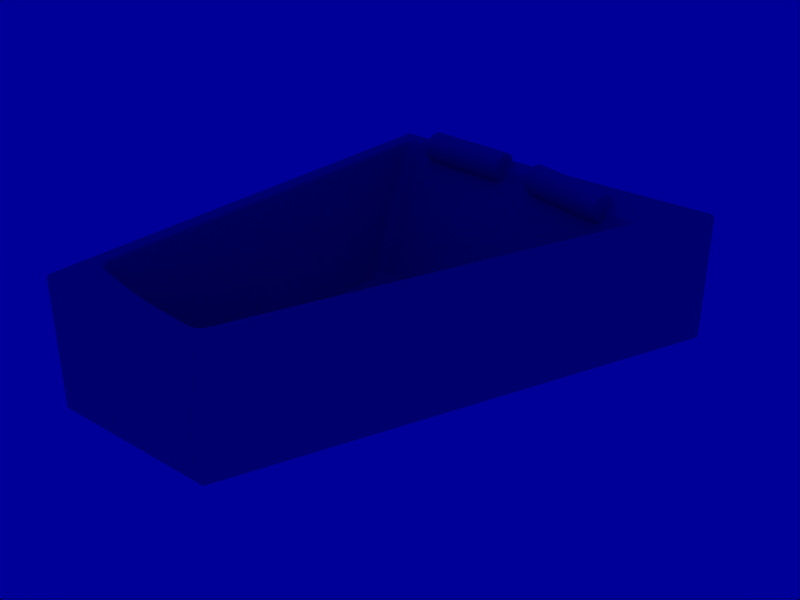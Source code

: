 # Source: bath.blend  (saved by Blender 2.49.2; exported with 4.5.12 LTS)
import bpy
from mathutils import Matrix  # noqa: F401  (used for matrix-valued properties, if any)

bpy.ops.wm.read_factory_settings(use_empty=True)
scene = bpy.context.scene
scene.name = 'Scene'

# ---- collections
col_collection_13 = bpy.data.collections.new('Collection 13'); scene.collection.children.link(col_collection_13)

# ---- materials (node trees are filled in below, after node groups)
mat_ceramic = bpy.data.materials.new('Ceramic')
mat_ceramic.alpha_threshold = 0.0
mat_ceramic.diffuse_color = (1.0, 0.9615, 0.7124, 1.0)
mat_ceramic.roughness = 0.5
mat_ceramic.specular_intensity = 0.0
mat_ceramic.line_color = (0.0, 0.0, 0.0, 1.0)

# ---- material node trees

# ---- world
world_world_001 = bpy.data.worlds.new('World.001'); scene.world = world_world_001
world_world_001.color = (0.0, 0.0, 0.6)
world_world_001.use_sun_shadow = False
world_world_001.sun_shadow_jitter_overblur = 0.0
world_world_001.cycles.sampling_method = 'MANUAL'
world_world_001.cycles.sample_map_resolution = 256
world_world_001.light_settings.distance = 5.0

# ---- meshes
me_basine = bpy.data.meshes.new('basine')
me_basine.from_pydata([(0.02341, -0.7716, 0.2217), (0.3778, -0.6816, 0.2217), (0.358, -0.6364, 0.1892), (0.3598, -0.6434, 0.1803), (0.3567, -0.6311, 0.1993), (0.3559, -0.6279, 0.2103), (0.3556, -0.6268, 0.2217), (0.3559, -0.6279, 0.2331), (0.3567, -0.6311, 0.2441), (0.358, -0.6364, 0.2542), (0.3598, -0.6434, 0.2631), (0.362, -0.652, 0.2704), (0.3645, -0.6618, 0.2758), (0.3672, -0.6725, 0.2791), (0.37, -0.6835, 0.2803), (0.3728, -0.6946, 0.2791), (0.3755, -0.7053, 0.2758), (0.378, -0.7151, 0.2704), (0.3802, -0.7237, 0.2631), (0.382, -0.7307, 0.2542), (0.3833, -0.736, 0.2441), (0.3842, -0.7392, 0.2331), (0.3844, -0.7403, 0.2217), (0.3842, -0.7392, 0.2103), (0.3833, -0.736, 0.1993), (0.382, -0.7307, 0.1892), (0.3802, -0.7237, 0.1803), (0.378, -0.7151, 0.173), (0.3755, -0.7053, 0.1676), (0.3728, -0.6946, 0.1643), (0.37, -0.6835, 0.1631), (0.3672, -0.6725, 0.1643), (0.3645, -0.6618, 0.1676), (0.362, -0.652, 0.173), (0.3637, -0.6436, 0.1814), (0.362, -0.6367, 0.19), (0.3607, -0.6316, 0.1999), (0.3599, -0.6284, 0.2106), (0.3596, -0.6274, 0.2217), (0.3599, -0.6284, 0.2328), (0.3607, -0.6316, 0.2435), (0.362, -0.6367, 0.2534), (0.3637, -0.6436, 0.262), (0.3658, -0.6519, 0.2691), (0.3683, -0.6615, 0.2744), (0.3709, -0.6718, 0.2776), (0.3736, -0.6826, 0.2787), (0.3764, -0.6934, 0.2776), (0.379, -0.7038, 0.2744), (0.3814, -0.7133, 0.2691), (0.3836, -0.7217, 0.262), (0.3853, -0.7286, 0.2534), (0.3866, -0.7337, 0.2435), (0.3874, -0.7368, 0.2328), (0.3877, -0.7379, 0.2217), (0.3874, -0.7368, 0.2106), (0.3866, -0.7337, 0.1999), (0.3853, -0.7286, 0.19), (0.3836, -0.7217, 0.1814), (0.3814, -0.7133, 0.1743), (0.379, -0.7038, 0.169), (0.3764, -0.6934, 0.1658), (0.3736, -0.6826, 0.1647), (0.3709, -0.6718, 0.1658), (0.3683, -0.6615, 0.169), (0.3658, -0.6519, 0.1743), (0.3709, -0.6544, 0.1797), (0.369, -0.647, 0.186), (0.373, -0.6628, 0.1751), (0.3754, -0.672, 0.1722), (0.3778, -0.6816, 0.1712), (0.3802, -0.6911, 0.1722), (0.3826, -0.7003, 0.1751), (0.3847, -0.7087, 0.1797), (0.3866, -0.7162, 0.186), (0.3881, -0.7222, 0.1937), (0.3893, -0.7268, 0.2024), (0.39, -0.7295, 0.2118), (0.3902, -0.7305, 0.2217), (0.39, -0.7295, 0.2315), (0.3893, -0.7268, 0.241), (0.3881, -0.7222, 0.2497), (0.3866, -0.7162, 0.2574), (0.3847, -0.7087, 0.2637), (0.3826, -0.7003, 0.2683), (0.3802, -0.6911, 0.2712), (0.3778, -0.6816, 0.2722), (0.3754, -0.672, 0.2712), (0.373, -0.6628, 0.2683), (0.3709, -0.6544, 0.2637), (0.369, -0.647, 0.2574), (0.3675, -0.6409, 0.2497), (0.3663, -0.6364, 0.241), (0.3656, -0.6336, 0.2315), (0.3654, -0.6326, 0.2217), (0.3656, -0.6336, 0.2118), (0.3663, -0.6364, 0.2024), (0.3675, -0.6409, 0.1937), (0.3652, -0.6382, 0.1916), (0.3668, -0.6448, 0.1833), (0.364, -0.6334, 0.2009), (0.3632, -0.6304, 0.2111), (0.3629, -0.6294, 0.2217), (0.3632, -0.6304, 0.2323), (0.364, -0.6334, 0.2425), (0.3652, -0.6382, 0.2518), (0.3668, -0.6448, 0.26), (0.3689, -0.6527, 0.2668), (0.3712, -0.6618, 0.2718), (0.3737, -0.6717, 0.2749), (0.3763, -0.6819, 0.2759), (0.3789, -0.6922, 0.2749), (0.3814, -0.7021, 0.2718), (0.3837, -0.7112, 0.2668), (0.3857, -0.7191, 0.26), (0.3874, -0.7257, 0.2518), (0.3886, -0.7305, 0.2425), (0.3894, -0.7335, 0.2323), (0.3897, -0.7345, 0.2217), (0.3894, -0.7335, 0.2111), (0.3886, -0.7305, 0.2009), (0.3874, -0.7257, 0.1916), (0.3857, -0.7191, 0.1833), (0.3837, -0.7112, 0.1766), (0.3814, -0.7021, 0.1716), (0.3789, -0.6922, 0.1685), (0.3763, -0.6819, 0.1675), (0.3737, -0.6717, 0.1685), (0.3712, -0.6618, 0.1716), (0.3689, -0.6527, 0.1766), (0.02101, -0.7295, 0.1803), (0.01921, -0.7225, 0.1892), (0.01788, -0.7172, 0.1993), (0.01706, -0.714, 0.2103), (0.01678, -0.7129, 0.2217), (0.01706, -0.714, 0.2331), (0.01788, -0.7172, 0.2441), (0.01921, -0.7225, 0.2542), (0.02101, -0.7295, 0.2631), (0.0232, -0.7381, 0.2704), (0.02569, -0.7479, 0.2758), (0.0284, -0.7586, 0.2791), (0.03121, -0.7697, 0.2803), (0.03403, -0.7807, 0.2791), (0.03673, -0.7914, 0.2758), (0.03923, -0.8012, 0.2704), (0.04141, -0.8098, 0.2631), (0.04321, -0.8169, 0.2542), (0.04454, -0.8221, 0.2441), (0.04536, -0.8253, 0.2331), (0.04564, -0.8264, 0.2217), (0.04536, -0.8253, 0.2103), (0.04454, -0.8221, 0.1993), (0.04321, -0.8169, 0.1892), (0.04141, -0.8098, 0.1803), (0.03923, -0.8012, 0.173), (0.03673, -0.7914, 0.1676), (0.03403, -0.7807, 0.1643), (0.03121, -0.7697, 0.1631), (0.0284, -0.7586, 0.1643), (0.02569, -0.7479, 0.1676), (0.0232, -0.7381, 0.173), (0.01765, -0.7315, 0.1814), (0.01978, -0.7399, 0.1743), (0.02221, -0.7494, 0.169), (0.02484, -0.7598, 0.1658), (0.02758, -0.7706, 0.1647), (0.03032, -0.7814, 0.1658), (0.03295, -0.7917, 0.169), (0.03538, -0.8013, 0.1743), (0.03751, -0.8097, 0.1814), (0.03926, -0.8165, 0.19), (0.04055, -0.8216, 0.1999), (0.04135, -0.8248, 0.2106), (0.04162, -0.8258, 0.2217), (0.04135, -0.8248, 0.2328), (0.04055, -0.8216, 0.2435), (0.03926, -0.8165, 0.2534), (0.03751, -0.8097, 0.262), (0.03538, -0.8013, 0.2691), (0.03295, -0.7917, 0.2744), (0.03032, -0.7814, 0.2776), (0.02758, -0.7706, 0.2787), (0.02484, -0.7598, 0.2776), (0.02221, -0.7494, 0.2744), (0.01978, -0.7399, 0.2691), (0.01765, -0.7315, 0.262), (0.0159, -0.7247, 0.2534), (0.01461, -0.7196, 0.2435), (0.01381, -0.7164, 0.2328), (0.01354, -0.7153, 0.2217), (0.01381, -0.7164, 0.2106), (0.01461, -0.7196, 0.1999), (0.0159, -0.7247, 0.19), (0.01462, -0.7371, 0.186), (0.01651, -0.7445, 0.1797), (0.01865, -0.7529, 0.1751), (0.02099, -0.7621, 0.1722), (0.02341, -0.7716, 0.1712), (0.02584, -0.7812, 0.1722), (0.02817, -0.7904, 0.1751), (0.03032, -0.7988, 0.1797), (0.03221, -0.8062, 0.186), (0.03375, -0.8123, 0.1937), (0.0349, -0.8168, 0.2024), (0.03561, -0.8196, 0.2118), (0.03585, -0.8206, 0.2217), (0.03561, -0.8196, 0.2315), (0.0349, -0.8168, 0.241), (0.03375, -0.8123, 0.2497), (0.03221, -0.8062, 0.2574), (0.03032, -0.7988, 0.2637), (0.02817, -0.7904, 0.2683), (0.02584, -0.7812, 0.2712), (0.02341, -0.7716, 0.2722), (0.02099, -0.7621, 0.2712), (0.01865, -0.7529, 0.2683), (0.01651, -0.7445, 0.2637), (0.01462, -0.7371, 0.2574), (0.01307, -0.731, 0.2497), (0.01192, -0.7265, 0.241), (0.01122, -0.7237, 0.2315), (0.01098, -0.7227, 0.2217), (0.01122, -0.7237, 0.2118), (0.01192, -0.7265, 0.2024), (0.01307, -0.731, 0.1937), (0.01749, -0.7421, 0.1766), (0.01547, -0.7341, 0.1833), (0.0198, -0.7512, 0.1716), (0.02231, -0.761, 0.1685), (0.02492, -0.7713, 0.1675), (0.02752, -0.7815, 0.1685), (0.03003, -0.7914, 0.1716), (0.03234, -0.8005, 0.1766), (0.03437, -0.8084, 0.1833), (0.03603, -0.815, 0.1916), (0.03726, -0.8198, 0.2009), (0.03802, -0.8228, 0.2111), (0.03828, -0.8238, 0.2217), (0.03802, -0.8228, 0.2323), (0.03726, -0.8198, 0.2425), (0.03603, -0.815, 0.2518), (0.03437, -0.8084, 0.26), (0.03234, -0.8005, 0.2668), (0.03003, -0.7914, 0.2718), (0.02752, -0.7815, 0.2749), (0.02492, -0.7713, 0.2759), (0.02231, -0.761, 0.2749), (0.0198, -0.7512, 0.2718), (0.01749, -0.7421, 0.2668), (0.01547, -0.7341, 0.26), (0.01381, -0.7276, 0.2518), (0.01257, -0.7227, 0.2425), (0.01181, -0.7197, 0.2323), (0.01155, -0.7187, 0.2217), (0.01181, -0.7197, 0.2111), (0.01257, -0.7227, 0.2009), (0.01381, -0.7276, 0.1916), (-0.4986, -0.8247, 0.2217), (-0.1339, -0.7975, 0.2217), (-0.1456, -0.7495, 0.1892), (-0.145, -0.7568, 0.1803), (-0.146, -0.7441, 0.1993), (-0.1462, -0.7408, 0.2103), (-0.1463, -0.7397, 0.2217), (-0.1462, -0.7408, 0.2331), (-0.146, -0.7441, 0.2441), (-0.1456, -0.7495, 0.2542), (-0.145, -0.7568, 0.2631), (-0.1444, -0.7657, 0.2704), (-0.1436, -0.7758, 0.2758), (-0.1428, -0.7867, 0.2791), (-0.142, -0.7981, 0.2803), (-0.1411, -0.8095, 0.2791), (-0.1403, -0.8204, 0.2758), (-0.1395, -0.8305, 0.2704), (-0.1389, -0.8394, 0.2631), (-0.1383, -0.8467, 0.2542), (-0.1379, -0.8521, 0.2441), (-0.1377, -0.8554, 0.2331), (-0.1376, -0.8565, 0.2217), (-0.1377, -0.8554, 0.2103), (-0.1379, -0.8521, 0.1993), (-0.1383, -0.8467, 0.1892), (-0.1389, -0.8394, 0.1803), (-0.1395, -0.8305, 0.173), (-0.1403, -0.8204, 0.1676), (-0.1411, -0.8095, 0.1643), (-0.142, -0.7981, 0.1631), (-0.1428, -0.7867, 0.1643), (-0.1436, -0.7758, 0.1676), (-0.1444, -0.7657, 0.173), (-0.1412, -0.7576, 0.1814), (-0.1417, -0.7506, 0.19), (-0.1421, -0.7453, 0.1999), (-0.1424, -0.7421, 0.2106), (-0.1425, -0.741, 0.2217), (-0.1424, -0.7421, 0.2328), (-0.1421, -0.7453, 0.2435), (-0.1417, -0.7506, 0.2534), (-0.1412, -0.7576, 0.262), (-0.1406, -0.7662, 0.2691), (-0.1398, -0.7761, 0.2744), (-0.139, -0.7867, 0.2776), (-0.1382, -0.7978, 0.2787), (-0.1374, -0.8089, 0.2776), (-0.1366, -0.8196, 0.2744), (-0.1359, -0.8294, 0.2691), (-0.1352, -0.838, 0.262), (-0.1347, -0.8451, 0.2534), (-0.1343, -0.8503, 0.2435), (-0.1341, -0.8536, 0.2328), (-0.134, -0.8547, 0.2217), (-0.1341, -0.8536, 0.2106), (-0.1343, -0.8503, 0.1999), (-0.1347, -0.8451, 0.19), (-0.1352, -0.838, 0.1814), (-0.1359, -0.8294, 0.1743), (-0.1366, -0.8196, 0.169), (-0.1374, -0.8089, 0.1658), (-0.1382, -0.7978, 0.1647), (-0.139, -0.7867, 0.1658), (-0.1398, -0.7761, 0.169), (-0.1406, -0.7662, 0.1743), (-0.136, -0.7695, 0.1797), (-0.1366, -0.7619, 0.186), (-0.1354, -0.7782, 0.1751), (-0.1347, -0.7877, 0.1722), (-0.1339, -0.7975, 0.1712), (-0.1332, -0.8073, 0.1722), (-0.1325, -0.8168, 0.1751), (-0.1318, -0.8255, 0.1797), (-0.1313, -0.8331, 0.186), (-0.1308, -0.8394, 0.1937), (-0.1305, -0.844, 0.2024), (-0.1303, -0.8469, 0.2118), (-0.1302, -0.8478, 0.2217), (-0.1303, -0.8469, 0.2315), (-0.1305, -0.844, 0.241), (-0.1308, -0.8394, 0.2497), (-0.1313, -0.8331, 0.2574), (-0.1318, -0.8255, 0.2637), (-0.1325, -0.8168, 0.2683), (-0.1332, -0.8073, 0.2712), (-0.1339, -0.7975, 0.2722), (-0.1347, -0.7877, 0.2712), (-0.1354, -0.7782, 0.2683), (-0.136, -0.7695, 0.2637), (-0.1366, -0.7619, 0.2574), (-0.1371, -0.7556, 0.2497), (-0.1374, -0.751, 0.241), (-0.1376, -0.7481, 0.2315), (-0.1377, -0.7472, 0.2217), (-0.1376, -0.7481, 0.2118), (-0.1374, -0.751, 0.2024), (-0.1371, -0.7556, 0.1937), (-0.1388, -0.7526, 0.1916), (-0.1383, -0.7594, 0.1833), (-0.1392, -0.7476, 0.2009), (-0.1394, -0.7446, 0.2111), (-0.1395, -0.7435, 0.2217), (-0.1394, -0.7446, 0.2323), (-0.1392, -0.7476, 0.2425), (-0.1388, -0.7526, 0.2518), (-0.1383, -0.7594, 0.26), (-0.1377, -0.7676, 0.2668), (-0.137, -0.7769, 0.2718), (-0.1363, -0.7871, 0.2749), (-0.1355, -0.7976, 0.2759), (-0.1347, -0.8082, 0.2749), (-0.1339, -0.8183, 0.2718), (-0.1332, -0.8277, 0.2668), (-0.1326, -0.8359, 0.26), (-0.1321, -0.8426, 0.2518), (-0.1318, -0.8476, 0.2425), (-0.1315, -0.8507, 0.2323), (-0.1314, -0.8517, 0.2217), (-0.1315, -0.8507, 0.2111), (-0.1318, -0.8476, 0.2009), (-0.1321, -0.8426, 0.1916), (-0.1326, -0.8359, 0.1833), (-0.1332, -0.8277, 0.1766), (-0.1339, -0.8183, 0.1716), (-0.1347, -0.8082, 0.1685), (-0.1355, -0.7976, 0.1675), (-0.1363, -0.7871, 0.1685), (-0.137, -0.7769, 0.1716), (-0.1377, -0.7676, 0.1766), (-0.4936, -0.7828, 0.1803), (-0.4942, -0.7755, 0.1892), (-0.4946, -0.7701, 0.1993), (-0.4948, -0.7668, 0.2103), (-0.4949, -0.7657, 0.2217), (-0.4948, -0.7668, 0.2331), (-0.4946, -0.7701, 0.2441), (-0.4942, -0.7755, 0.2542), (-0.4936, -0.7828, 0.2631), (-0.493, -0.7916, 0.2704), (-0.4922, -0.8017, 0.2758), (-0.4914, -0.8127, 0.2791), (-0.4906, -0.8241, 0.2803), (-0.4897, -0.8355, 0.2791), (-0.4889, -0.8464, 0.2758), (-0.4881, -0.8565, 0.2704), (-0.4875, -0.8654, 0.2631), (-0.4869, -0.8726, 0.2542), (-0.4865, -0.878, 0.2441), (-0.4863, -0.8814, 0.2331), (-0.4862, -0.8825, 0.2217), (-0.4863, -0.8814, 0.2103), (-0.4865, -0.878, 0.1993), (-0.4869, -0.8726, 0.1892), (-0.4875, -0.8654, 0.1803), (-0.4881, -0.8565, 0.173), (-0.4889, -0.8464, 0.1676), (-0.4897, -0.8355, 0.1643), (-0.4906, -0.8241, 0.1631), (-0.4914, -0.8127, 0.1643), (-0.4922, -0.8017, 0.1676), (-0.493, -0.7916, 0.173), (-0.4973, -0.7842, 0.1814), (-0.4966, -0.7928, 0.1743), (-0.4959, -0.8026, 0.169), (-0.4951, -0.8133, 0.1658), (-0.4943, -0.8244, 0.1647), (-0.4935, -0.8354, 0.1658), (-0.4927, -0.8461, 0.169), (-0.4919, -0.8559, 0.1743), (-0.4913, -0.8645, 0.1814), (-0.4908, -0.8716, 0.19), (-0.4904, -0.8769, 0.1999), (-0.4901, -0.8801, 0.2106), (-0.4901, -0.8812, 0.2217), (-0.4901, -0.8801, 0.2328), (-0.4904, -0.8769, 0.2435), (-0.4908, -0.8716, 0.2534), (-0.4913, -0.8645, 0.262), (-0.4919, -0.8559, 0.2691), (-0.4927, -0.8461, 0.2744), (-0.4935, -0.8354, 0.2776), (-0.4943, -0.8244, 0.2787), (-0.4951, -0.8133, 0.2776), (-0.4959, -0.8026, 0.2744), (-0.4966, -0.7928, 0.2691), (-0.4973, -0.7842, 0.262), (-0.4978, -0.7771, 0.2534), (-0.4982, -0.7718, 0.2435), (-0.4984, -0.7686, 0.2328), (-0.4985, -0.7675, 0.2217), (-0.4984, -0.7686, 0.2106), (-0.4982, -0.7718, 0.1999), (-0.4978, -0.7771, 0.19), (-0.5012, -0.7891, 0.186), (-0.5007, -0.7967, 0.1797), (-0.5, -0.8054, 0.1751), (-0.4993, -0.8149, 0.1722), (-0.4986, -0.8247, 0.1712), (-0.4978, -0.8345, 0.1722), (-0.4971, -0.8439, 0.1751), (-0.4965, -0.8526, 0.1797), (-0.4959, -0.8603, 0.186), (-0.4955, -0.8665, 0.1937), (-0.4951, -0.8712, 0.2024), (-0.4949, -0.874, 0.2118), (-0.4948, -0.875, 0.2217), (-0.4949, -0.874, 0.2315), (-0.4951, -0.8712, 0.241), (-0.4955, -0.8665, 0.2497), (-0.4959, -0.8603, 0.2574), (-0.4965, -0.8526, 0.2637), (-0.4971, -0.8439, 0.2683), (-0.4978, -0.8345, 0.2712), (-0.4986, -0.8247, 0.2722), (-0.4993, -0.8149, 0.2712), (-0.5, -0.8054, 0.2683), (-0.5007, -0.7967, 0.2637), (-0.5012, -0.7891, 0.2574), (-0.5017, -0.7828, 0.2497), (-0.502, -0.7782, 0.241), (-0.5023, -0.7753, 0.2315), (-0.5023, -0.7743, 0.2217), (-0.5023, -0.7753, 0.2118), (-0.502, -0.7782, 0.2024), (-0.5017, -0.7828, 0.1937), (-0.4993, -0.7945, 0.1766), (-0.4999, -0.7863, 0.1833), (-0.4986, -0.8039, 0.1716), (-0.4978, -0.814, 0.1685), (-0.497, -0.8246, 0.1675), (-0.4962, -0.8351, 0.1685), (-0.4955, -0.8453, 0.1716), (-0.4948, -0.8546, 0.1766), (-0.4942, -0.8628, 0.1833), (-0.4937, -0.8695, 0.1916), (-0.4933, -0.8745, 0.2009), (-0.4931, -0.8776, 0.2111), (-0.493, -0.8786, 0.2217), (-0.4931, -0.8776, 0.2323), (-0.4933, -0.8745, 0.2425), (-0.4937, -0.8695, 0.2518), (-0.4942, -0.8628, 0.26), (-0.4948, -0.8546, 0.2668), (-0.4955, -0.8453, 0.2718), (-0.4962, -0.8351, 0.2749), (-0.497, -0.8246, 0.2759), (-0.4978, -0.814, 0.2749), (-0.4986, -0.8039, 0.2718), (-0.4993, -0.7945, 0.2668), (-0.4999, -0.7863, 0.26), (-0.5004, -0.7796, 0.2518), (-0.5008, -0.7746, 0.2425), (-0.501, -0.7715, 0.2323), (-0.5011, -0.7705, 0.2217), (-0.501, -0.7715, 0.2111), (-0.5008, -0.7746, 0.2009), (-0.5004, -0.7796, 0.1916), (-0.7, 0.9, -0.2803), (-0.02, 0.9, -0.2803), (0.7, -0.9, -0.2803), (-0.7, -0.9, -0.2803), (-0.7, 0.9, 0.2047), (-0.02, 0.9, 0.2047), (0.7, -0.9, 0.2047), (-0.7, -0.9, 0.2047), (-0.02239, 0.8965, 0.2133), (-0.6965, 0.8965, 0.2133), (0.6948, -0.8965, 0.2133), (-0.6965, -0.8965, 0.2133), (-0.685, 0.885, 0.2197), (-0.685, -0.885, 0.2197), (0.6778, -0.885, 0.2197), (-0.03016, 0.885, 0.2197), (-0.6935, 0.8935, 0.2162), (-0.02438, 0.8935, 0.2162), (0.6905, -0.8935, 0.2162), (-0.6935, -0.8935, 0.2162), (0.5727, -0.9, -0.2803), (0.4455, -0.9, -0.2803), (0.3182, -0.9, -0.2803), (0.1909, -0.9, -0.2803), (0.06364, -0.9, -0.2803), (-0.06364, -0.9, -0.2803), (-0.1909, -0.9, -0.2803), (-0.3182, -0.9, -0.2803), (-0.4455, -0.9, -0.2803), (-0.5727, -0.9, -0.2803), (0.5727, -0.9, 0.2047), (0.4455, -0.9, 0.2047), (0.3182, -0.9, 0.2047), (0.1909, -0.9, 0.2047), (0.06364, -0.9, 0.2047), (-0.06364, -0.9, 0.2047), (-0.1909, -0.9, 0.2047), (-0.3182, -0.9, 0.2047), (-0.4455, -0.9, 0.2047), (-0.5727, -0.9, 0.2047), (0.5683, -0.8965, 0.2133), (0.4418, -0.8965, 0.2133), (0.3153, -0.8965, 0.2133), (0.1889, -0.8965, 0.2133), (0.0624, -0.8965, 0.2133), (-0.06408, -0.8965, 0.2133), (-0.1906, -0.8965, 0.2133), (-0.317, -0.8965, 0.2133), (-0.4435, -0.8965, 0.2133), (-0.57, -0.8965, 0.2133), (-0.5611, -0.885, 0.2197), (-0.4372, -0.885, 0.2197), (-0.3133, -0.885, 0.2197), (-0.1894, -0.885, 0.2197), (-0.06553, -0.885, 0.2197), (0.05837, -0.885, 0.2197), (0.1823, -0.885, 0.2197), (0.3062, -0.885, 0.2197), (0.4301, -0.885, 0.2197), (0.5539, -0.885, 0.2197), (0.5646, -0.8935, 0.2162), (0.4388, -0.8935, 0.2162), (0.313, -0.8935, 0.2162), (0.1872, -0.8935, 0.2162), (0.06137, -0.8935, 0.2162), (-0.06445, -0.8935, 0.2162), (-0.1903, -0.8935, 0.2162), (-0.3161, -0.8935, 0.2162), (-0.4419, -0.8935, 0.2162), (-0.5677, -0.8935, 0.2162), (-0.6029, 0.9, -0.2803), (-0.5057, 0.9, -0.2803), (-0.4086, 0.9, -0.2803), (-0.3114, 0.9, -0.2803), (-0.2143, 0.9, -0.2803), (-0.1171, 0.9, -0.2803), (-0.6029, 0.9, 0.2047), (-0.5057, 0.9, 0.2047), (-0.4086, 0.9, 0.2047), (-0.3114, 0.9, 0.2047), (-0.2143, 0.9, 0.2047), (-0.1171, 0.9, 0.2047), (-0.1187, 0.8965, 0.2133), (-0.215, 0.8965, 0.2133), (-0.3113, 0.8965, 0.2133), (-0.4076, 0.8965, 0.2133), (-0.5039, 0.8965, 0.2133), (-0.6002, 0.8965, 0.2133), (-0.5915, 0.885, 0.2197), (-0.4979, 0.885, 0.2197), (-0.4044, 0.885, 0.2197), (-0.3108, 0.885, 0.2197), (-0.2173, 0.885, 0.2197), (-0.1237, 0.885, 0.2197), (-0.5979, 0.8935, 0.2162), (-0.5023, 0.8935, 0.2162), (-0.4068, 0.8935, 0.2162), (-0.3112, 0.8935, 0.2162), (-0.2156, 0.8935, 0.2162), (-0.12, 0.8935, 0.2162), (-0.6734, 0.8588, 0.2197), (-0.6749, -0.8684, 0.2197), (0.597, -0.7277, 0.2197), (-0.03338, 0.8692, 0.2197), (-0.6627, 0.7812, 0.2197), (-0.6635, -0.8291, 0.2197), (0.5459, -0.6389, 0.2197), (-0.03858, 0.8495, 0.2197), (-0.6174, -0.8699, 0.2197), (-0.6552, -0.8538, 0.2197), (0.5194, -0.7629, 0.2197), (-0.08411, 0.8688, 0.2197), (-0.05489, 0.8656, 0.2197), (-0.6169, 0.8316, 0.2197), (-0.6467, -0.8117, 0.2197), (-0.6412, 0.7321, 0.2197), (-0.04278, 0.8262, 0.2197), (0.5234, -0.6283, 0.2197), (-0.4245, -0.8439, 0.2197), (-0.5355, -0.8482, 0.2197), (-0.3144, -0.8368, 0.2197), (-0.2055, -0.827, 0.2197), (-0.09799, -0.8146, 0.2197), (0.008384, -0.7973, 0.2197), (0.114, -0.7752, 0.2197), (0.2194, -0.7506, 0.2197), (0.3245, -0.7237, 0.2197), (0.4295, -0.6942, 0.2197), (0.4957, -0.6731, 0.2197), (-0.2211, 0.8377, 0.2197), (-0.1354, 0.845, 0.2197), (-0.3061, 0.8284, 0.2197), (-0.3904, 0.8153, 0.2197), (-0.4739, 0.7984, 0.2197), (-0.5571, 0.7797, 0.2197), (-0.6078, 0.7672, 0.2197), (-0.6334, 0.7162, 0.2091), (-0.6326, -0.7907, 0.2056), (0.5051, -0.6154, 0.2073), (-0.04756, 0.8039, 0.205), (-0.6025, -0.8265, 0.2072), (-0.5235, -0.825, 0.2071), (-0.4191, -0.8206, 0.2071), (-0.3147, -0.8138, 0.207), (-0.2103, -0.8044, 0.207), (-0.1059, -0.7926, 0.207), (-0.001463, -0.7759, 0.207), (0.1029, -0.7541, 0.2071), (0.2074, -0.7299, 0.2071), (0.3118, -0.7033, 0.2071), (0.4162, -0.6741, 0.2071), (0.4866, -0.6519, 0.2074), (-0.5508, 0.763, 0.205), (-0.6036, 0.7499, 0.2051), (-0.4687, 0.7814, 0.205), (-0.3867, 0.7979, 0.205), (-0.3047, 0.8107, 0.205), (-0.2226, 0.8197, 0.205), (-0.1406, 0.8269, 0.205), (-0.08862, 0.8302, 0.2051), (-0.6302, 0.7522, 0.2197), (-0.6208, 0.7584, 0.2197), (-0.6362, -0.8292, 0.2197), (-0.6402, -0.8226, 0.2197), (0.5183, -0.6477, 0.2197), (0.5071, -0.6618, 0.2197), (-0.05615, 0.8349, 0.2197), (-0.05097, 0.832, 0.2197), (-0.6197, 0.7398, 0.2065), (-0.6291, 0.7284, 0.2083), (-0.6262, -0.8123, 0.2087), (-0.6195, -0.8191, 0.2075), (0.5, -0.6397, 0.2078), (0.5058, -0.6254, 0.2082), (-0.05942, 0.8192, 0.2076), (-0.07017, 0.8255, 0.2051), (-0.6098, -0.8487, 0.2197), (-0.08599, 0.8482, 0.2197), (-0.6377, 0.7411, 0.2197), (0.5234, -0.6341, 0.2197), (-0.6325, -0.8356, 0.2197), (-0.06362, 0.8424, 0.2197), (-0.6316, 0.7514, 0.2197), (0.5205, -0.6434, 0.2197), (-0.05727, 0.8356, 0.2197), (-0.6392, -0.7951, 0.2162), (-0.6369, -0.7917, 0.2139), (-0.6365, 0.7154, 0.2164), (-0.04264, 0.8074, 0.2159), (-0.04336, 0.8041, 0.2137), (0.5088, -0.615, 0.2137), (0.515, -0.6199, 0.2175), (-0.4271, -0.8346, 0.2173), (-0.4255, -0.828, 0.2137), (-0.5207, -0.832, 0.2137), (-0.5241, -0.8385, 0.2173), (-0.3195, -0.8277, 0.2173), (-0.3196, -0.8212, 0.2137), (-0.4152, -0.8274, 0.2137), (-0.4167, -0.834, 0.2173), (-0.2128, -0.8183, 0.2173), (-0.2142, -0.8118, 0.2137), (-0.3096, -0.8204, 0.2137), (-0.3096, -0.8269, 0.2173), (-0.1068, -0.8063, 0.2173), (-0.109, -0.8, 0.2137), (-0.2042, -0.8108, 0.2137), (-0.2028, -0.8173, 0.2173), (-0.001186, -0.7894, 0.2173), (-0.003972, -0.7834, 0.2137), (-0.09892, -0.7986, 0.2137), (-0.09667, -0.8049, 0.2173), (0.1041, -0.7677, 0.2173), (0.1009, -0.7617, 0.2137), (0.006085, -0.7815, 0.2137), (0.008899, -0.7876, 0.2173), (0.2092, -0.7434, 0.2173), (0.2057, -0.7375, 0.2137), (0.111, -0.7595, 0.2137), (0.1141, -0.7655, 0.2173), (0.3142, -0.7167, 0.2173), (0.3105, -0.7109, 0.2137), (0.2158, -0.7351, 0.2137), (0.2192, -0.741, 0.2173), (0.4191, -0.6874, 0.2173), (0.4153, -0.6817, 0.2138), (0.3205, -0.7082, 0.2137), (0.3242, -0.714, 0.2173), (0.4879, -0.6657, 0.2174), (0.4853, -0.6597, 0.2139), (0.4252, -0.6787, 0.2137), (0.429, -0.6844, 0.2174), (-0.1444, 0.8313, 0.2131), (-0.1432, 0.8355, 0.2165), (-0.2168, 0.8291, 0.2166), (-0.2172, 0.825, 0.2131), (-0.2272, 0.824, 0.2131), (-0.2269, 0.8282, 0.2165), (-0.3004, 0.8201, 0.2165), (-0.3001, 0.816, 0.2131), (-0.31, 0.8147, 0.2131), (-0.3103, 0.8188, 0.2165), (-0.3836, 0.8074, 0.2165), (-0.3828, 0.8033, 0.2131), (-0.3926, 0.8016, 0.2131), (-0.3935, 0.8056, 0.2165), (-0.4666, 0.7909, 0.2165), (-0.4654, 0.7869, 0.2131), (-0.4752, 0.7848, 0.2131), (-0.4764, 0.7888, 0.2166), (-0.5493, 0.7724, 0.2165), (-0.5478, 0.7685, 0.2131), (-0.6013, 0.7596, 0.2166), (-0.6004, 0.7556, 0.2131), (-0.5576, 0.7662, 0.2131), (-0.5591, 0.7701, 0.2166), (-0.5994, -0.8334, 0.2138), (-0.6014, -0.8395, 0.2173), (-0.5352, -0.8389, 0.2173), (-0.5318, -0.8322, 0.2137), (-0.09269, 0.8347, 0.2131), (-0.09208, 0.8389, 0.2166), (-0.1328, 0.8363, 0.2166), (-0.134, 0.8321, 0.2131), (-0.624, 0.7489, 0.2175), (-0.6347, -0.8229, 0.2184), (0.5081, -0.6475, 0.2172), (-0.05554, 0.8296, 0.2182), (-0.6244, 0.7397, 0.2129), (-0.6284, 0.7436, 0.2175), (-0.6301, 0.7375, 0.2165), (-0.6289, 0.736, 0.2151), (-0.6261, -0.8179, 0.2124), (-0.6315, -0.8273, 0.2184), (-0.6298, -0.8273, 0.2177), (-0.6256, -0.8211, 0.2135), (0.5071, -0.6382, 0.2139), (0.5131, -0.6394, 0.2174), (0.5163, -0.6351, 0.2181), (0.5089, -0.6323, 0.2135), (-0.06112, 0.8231, 0.2115), (-0.05994, 0.8322, 0.2182), (-0.06251, 0.8314, 0.2166), (-0.06408, 0.8274, 0.2131), (-0.6346, 0.7279, 0.2165), (-0.6343, 0.7259, 0.2158), (-0.6369, -0.8182, 0.2183), (-0.6293, -0.8126, 0.2123), (-0.6344, -0.8037, 0.2134), (-0.638, -0.8089, 0.2169), (0.5104, -0.6245, 0.2135), (0.5174, -0.6286, 0.218), (-0.05188, 0.8265, 0.2182), (-0.05657, 0.8194, 0.2115), (-0.04982, 0.8142, 0.2131), (-0.0487, 0.8194, 0.2166), (-0.6184, -0.8266, 0.2137), (-0.6235, -0.8322, 0.2177), (-0.6112, -0.8374, 0.2173), (-0.6092, -0.8313, 0.2137), (0.5016, -0.6555, 0.2174), (0.4994, -0.6491, 0.2138), (0.494, -0.6548, 0.214), (0.4963, -0.6602, 0.2172), (-0.07321, 0.8313, 0.2131), (-0.07162, 0.8353, 0.2166), (-0.08216, 0.838, 0.2166), (-0.08278, 0.8338, 0.2131), (-0.6175, 0.7531, 0.2176), (-0.6172, 0.7456, 0.2122), (-0.6096, 0.7517, 0.2133), (-0.6106, 0.7558, 0.2165), (0.2985, -0.3447, -0.2573), (0.3044, -0.362, -0.2573), (-0.4718, -0.5331, -0.2526), (-0.5247, -0.534, -0.2527), (-0.3925, -0.5298, -0.2526), (-0.3132, -0.5246, -0.2526), (-0.2339, -0.5175, -0.2525), (-0.1546, -0.5086, -0.2525), (-0.07536, -0.4958, -0.2526), (0.003929, -0.4793, -0.2526), (0.08321, -0.4609, -0.2526), (0.1625, -0.4406, -0.2526), (0.2884, -0.4035, -0.2528), (-0.5201, -0.5109, -0.2653), (-0.4707, -0.5101, -0.2653), (-0.3923, -0.5068, -0.2653), (-0.3138, -0.5016, -0.2653), (-0.2354, -0.4946, -0.2653), (-0.1569, -0.4857, -0.2653), (0.2336, -0.4021, -0.2652), (0.1536, -0.4192, -0.2653), (0.07598, -0.439, -0.2653), (-0.001651, -0.457, -0.2653), (-0.07928, -0.4732, -0.2653), (-0.5417, -0.5246, -0.2563), (-0.547, -0.5196, -0.256), (0.303, -0.3811, -0.2593), (0.2999, -0.3877, -0.2593), (0.297, -0.3684, -0.2653), (0.2957, -0.3431, -0.2653), (-0.5541, -0.499, -0.2585), (-0.5485, -0.485, -0.2652), (0.2763, -0.3832, -0.2653), (0.2948, -0.3774, -0.2653), (-0.555, -0.4875, -0.2652), (-0.5166, -0.5203, -0.2629), (-0.518, -0.5268, -0.2593), (-0.4761, -0.5261, -0.2592), (-0.4758, -0.5196, -0.2628), (-0.3972, -0.523, -0.2592), (-0.3972, -0.5164, -0.2628), (-0.4658, -0.5193, -0.2628), (-0.4661, -0.5258, -0.2592), (-0.3183, -0.5179, -0.2592), (-0.3185, -0.5113, -0.2628), (-0.3872, -0.5159, -0.2628), (-0.3872, -0.5224, -0.2592), (-0.2394, -0.511, -0.2592), (-0.2398, -0.5044, -0.2628), (-0.3085, -0.5106, -0.2628), (-0.3083, -0.5171, -0.2592), (-0.1605, -0.5021, -0.2592), (-0.1611, -0.4956, -0.2628), (-0.2299, -0.5034, -0.2628), (-0.2295, -0.51, -0.2592), (-0.08172, -0.4897, -0.2592), (-0.08284, -0.4833, -0.2628), (-0.1512, -0.4943, -0.2628), (-0.1506, -0.5008, -0.2592), (-0.002942, -0.4735, -0.2592), (-0.004537, -0.4672, -0.2628), (-0.07301, -0.4814, -0.2628), (-0.07189, -0.4879, -0.2592), (0.07581, -0.4554, -0.2592), (0.07374, -0.4491, -0.2628), (0.005232, -0.465, -0.2628), (0.006827, -0.4714, -0.2592), (0.08348, -0.4467, -0.2628), (0.08555, -0.453, -0.2592), (0.2398, -0.416, -0.257), (0.152, -0.4292, -0.2628), (0.1643, -0.4328, -0.2592), (0.2793, -0.399, -0.2594), (0.2756, -0.3933, -0.2629), (-0.5385, -0.5219, -0.2596), (-0.5277, -0.5247, -0.2598), (-0.5265, -0.5189, -0.2629), (-0.5432, -0.5183, -0.2599), (-0.5396, -0.5102, -0.265), (0.299, -0.3802, -0.2634), (0.3005, -0.3718, -0.2632), (0.3008, -0.3614, -0.2628), (-0.546, -0.5135, -0.26), (0.2953, -0.3861, -0.2626), (0.2942, -0.3839, -0.2639), (0.2851, -0.3897, -0.2629), (0.2873, -0.3931, -0.2608), (-0.5572, 0.6435, -0.2653), (-0.2283, 0.7203, -0.2653), (-0.5614, 0.6288, -0.2652), (-0.5643, 0.6392, -0.2578), (-0.5364, 0.6779, -0.2506), (-0.4982, 0.6864, -0.2551), (-0.4318, 0.7022, -0.2505), (-0.3649, 0.7157, -0.2505), (-0.298, 0.7261, -0.2505), (-0.231, 0.7335, -0.2505), (-0.1641, 0.7393, -0.2505), (-0.1273, 0.7417, -0.2506), (-0.4973, 0.6746, -0.2651), (-0.4301, 0.6845, -0.2653), (-0.3636, 0.698, -0.2653), (-0.297, 0.7084, -0.2653), (-0.107, 0.7238, -0.2653), (-0.1238, 0.7241, -0.2653), (-0.1598, 0.7219, -0.2653), (-0.5583, 0.6571, -0.2581), (-0.5512, 0.6664, -0.2578), (-0.1093, 0.7358, -0.256), (-0.09937, 0.7285, -0.2591), (0.1273, 0.1078, -0.2653), (-0.08759, 0.7134, -0.2596), (-0.0839, 0.6978, -0.2653), (-0.09722, 0.7182, -0.2653), (-0.5345, 0.66, -0.2653), (-0.5501, 0.6566, -0.2653), (-0.08709, 0.7112, -0.2615), (-0.5304, 0.6744, -0.2587), (-0.5299, 0.6703, -0.2621), (-0.4985, 0.686, -0.2557), (-0.4356, 0.6923, -0.2621), (-0.436, 0.6964, -0.2586), (-0.369, 0.7059, -0.2621), (-0.3693, 0.71, -0.2586), (-0.4261, 0.6985, -0.2586), (-0.4258, 0.6944, -0.2621), (-0.3024, 0.7165, -0.2621), (-0.3026, 0.7206, -0.2586), (-0.3594, 0.7117, -0.2586), (-0.3591, 0.7076, -0.2621), (-0.2358, 0.724, -0.2621), (-0.236, 0.7282, -0.2586), (-0.2927, 0.7219, -0.2586), (-0.2925, 0.7178, -0.2621), (-0.1674, 0.7301, -0.2621), (-0.1684, 0.7342, -0.2586), (-0.2251, 0.7292, -0.2586), (-0.224, 0.7252, -0.2621), (-0.1312, 0.7325, -0.2621), (-0.132, 0.7366, -0.2586), (-0.1584, 0.7349, -0.2586), (-0.1574, 0.7309, -0.2621), (-0.1122, 0.7306, -0.2631), (-0.1128, 0.7331, -0.261), (-0.1215, 0.7347, -0.2603), (-0.1211, 0.7324, -0.262), (-0.5528, 0.6598, -0.2631), (-0.5554, 0.6564, -0.2626), (-0.5554, 0.6553, -0.2634), (-0.1052, 0.7286, -0.2628), (-0.1013, 0.7256, -0.2638), (-0.1017, 0.727, -0.2626), (-0.5591, 0.6484, -0.2631), (-0.5624, 0.6394, -0.263), (-0.09667, 0.7216, -0.2633), (-0.0877, 0.7079, -0.2642), (-0.08922, 0.7125, -0.2627), (-0.5475, 0.6651, -0.262), (-0.5474, 0.6634, -0.2634), (-0.5396, 0.6675, -0.262), (-0.5398, 0.6691, -0.2609), (0.111, 0.1536, -0.2652), (-0.08471, 0.7023, -0.2638), (-0.08626, 0.708, -0.2634)], [], [(195, 0, 194), (196, 0, 195), (197, 0, 196), (198, 0, 197), (199, 0, 198), (200, 0, 199), (201, 0, 200), (202, 0, 201), (203, 0, 202), (204, 0, 203), (205, 0, 204), (206, 0, 205), (207, 0, 206), (208, 0, 207), (209, 0, 208), (210, 0, 209), (211, 0, 210), (212, 0, 211), (213, 0, 212), (214, 0, 213), (215, 0, 214), (216, 0, 215), (217, 0, 216), (218, 0, 217), (219, 0, 218), (220, 0, 219), (221, 0, 220), (222, 0, 221), (223, 0, 222), (224, 0, 223), (225, 0, 224), (194, 0, 225), (130, 131, 2, 3), (131, 132, 4, 2), (132, 133, 5, 4), (133, 134, 6, 5), (134, 135, 7, 6), (135, 136, 8, 7), (136, 137, 9, 8), (137, 138, 10, 9), (138, 139, 11, 10), (139, 140, 12, 11), (140, 141, 13, 12), (141, 142, 14, 13), (142, 143, 15, 14), (143, 144, 16, 15), (144, 145, 17, 16), (145, 146, 18, 17), (146, 147, 19, 18), (147, 148, 20, 19), (148, 149, 21, 20), (149, 150, 22, 21), (150, 151, 23, 22), (151, 152, 24, 23), (152, 153, 25, 24), (153, 154, 26, 25), (154, 155, 27, 26), (155, 156, 28, 27), (156, 157, 29, 28), (157, 158, 30, 29), (158, 159, 31, 30), (159, 160, 32, 31), (160, 161, 33, 32), (161, 130, 3, 33), (66, 67, 1), (68, 66, 1), (69, 68, 1), (70, 69, 1), (71, 70, 1), (72, 71, 1), (73, 72, 1), (74, 73, 1), (75, 74, 1), (76, 75, 1), (77, 76, 1), (78, 77, 1), (79, 78, 1), (80, 79, 1), (81, 80, 1), (82, 81, 1), (83, 82, 1), (84, 83, 1), (85, 84, 1), (86, 85, 1), (87, 86, 1), (88, 87, 1), (89, 88, 1), (90, 89, 1), (91, 90, 1), (92, 91, 1), (93, 92, 1), (94, 93, 1), (95, 94, 1), (96, 95, 1), (97, 96, 1), (67, 97, 1), (98, 99, 34, 35), (100, 98, 35, 36), (101, 100, 36, 37), (102, 101, 37, 38), (103, 102, 38, 39), (104, 103, 39, 40), (105, 104, 40, 41), (106, 105, 41, 42), (107, 106, 42, 43), (108, 107, 43, 44), (109, 108, 44, 45), (110, 109, 45, 46), (111, 110, 46, 47), (112, 111, 47, 48), (113, 112, 48, 49), (114, 113, 49, 50), (115, 114, 50, 51), (116, 115, 51, 52), (117, 116, 52, 53), (118, 117, 53, 54), (119, 118, 54, 55), (120, 119, 55, 56), (121, 120, 56, 57), (122, 121, 57, 58), (123, 122, 58, 59), (124, 123, 59, 60), (125, 124, 60, 61), (126, 125, 61, 62), (127, 126, 62, 63), (128, 127, 63, 64), (129, 128, 64, 65), (99, 129, 65, 34), (34, 3, 2, 35), (4, 36, 35, 2), (5, 37, 36, 4), (6, 38, 37, 5), (7, 39, 38, 6), (8, 40, 39, 7), (9, 41, 40, 8), (10, 42, 41, 9), (11, 43, 42, 10), (12, 44, 43, 11), (13, 45, 44, 12), (14, 46, 45, 13), (15, 47, 46, 14), (16, 48, 47, 15), (17, 49, 48, 16), (18, 50, 49, 17), (19, 51, 50, 18), (20, 52, 51, 19), (21, 53, 52, 20), (22, 54, 53, 21), (23, 55, 54, 22), (24, 56, 55, 23), (25, 57, 56, 24), (26, 58, 57, 25), (27, 59, 58, 26), (28, 60, 59, 27), (29, 61, 60, 28), (30, 62, 61, 29), (31, 63, 62, 30), (32, 64, 63, 31), (33, 65, 64, 32), (65, 33, 3, 34), (99, 67, 66, 129), (68, 128, 129, 66), (69, 127, 128, 68), (70, 126, 127, 69), (71, 125, 126, 70), (72, 124, 125, 71), (73, 123, 124, 72), (74, 122, 123, 73), (75, 121, 122, 74), (76, 120, 121, 75), (77, 119, 120, 76), (78, 118, 119, 77), (79, 117, 118, 78), (80, 116, 117, 79), (81, 115, 116, 80), (82, 114, 115, 81), (83, 113, 114, 82), (84, 112, 113, 83), (85, 111, 112, 84), (86, 110, 111, 85), (87, 109, 110, 86), (88, 108, 109, 87), (89, 107, 108, 88), (90, 106, 107, 89), (91, 105, 106, 90), (92, 104, 105, 91), (93, 103, 104, 92), (94, 102, 103, 93), (95, 101, 102, 94), (96, 100, 101, 95), (97, 98, 100, 96), (98, 97, 67, 99), (226, 227, 162, 163), (228, 226, 163, 164), (229, 228, 164, 165), (230, 229, 165, 166), (231, 230, 166, 167), (232, 231, 167, 168), (233, 232, 168, 169), (234, 233, 169, 170), (235, 234, 170, 171), (236, 235, 171, 172), (237, 236, 172, 173), (238, 237, 173, 174), (239, 238, 174, 175), (240, 239, 175, 176), (241, 240, 176, 177), (242, 241, 177, 178), (243, 242, 178, 179), (244, 243, 179, 180), (245, 244, 180, 181), (246, 245, 181, 182), (247, 246, 182, 183), (248, 247, 183, 184), (249, 248, 184, 185), (250, 249, 185, 186), (251, 250, 186, 187), (252, 251, 187, 188), (253, 252, 188, 189), (254, 253, 189, 190), (255, 254, 190, 191), (256, 255, 191, 192), (257, 256, 192, 193), (227, 257, 193, 162), (193, 131, 130, 162), (192, 132, 131, 193), (191, 133, 132, 192), (190, 134, 133, 191), (189, 135, 134, 190), (188, 136, 135, 189), (187, 137, 136, 188), (186, 138, 137, 187), (185, 139, 138, 186), (184, 140, 139, 185), (183, 141, 140, 184), (182, 142, 141, 183), (181, 143, 142, 182), (180, 144, 143, 181), (179, 145, 144, 180), (178, 146, 145, 179), (177, 147, 146, 178), (176, 148, 147, 177), (175, 149, 148, 176), (174, 150, 149, 175), (173, 151, 150, 174), (172, 152, 151, 173), (171, 153, 152, 172), (170, 154, 153, 171), (169, 155, 154, 170), (168, 156, 155, 169), (167, 157, 156, 168), (166, 158, 157, 167), (165, 159, 158, 166), (164, 160, 159, 165), (163, 161, 160, 164), (161, 163, 162, 130), (226, 195, 194, 227), (228, 196, 195, 226), (229, 197, 196, 228), (230, 198, 197, 229), (231, 199, 198, 230), (232, 200, 199, 231), (233, 201, 200, 232), (234, 202, 201, 233), (235, 203, 202, 234), (236, 204, 203, 235), (237, 205, 204, 236), (238, 206, 205, 237), (239, 207, 206, 238), (240, 208, 207, 239), (241, 209, 208, 240), (242, 210, 209, 241), (243, 211, 210, 242), (244, 212, 211, 243), (245, 213, 212, 244), (246, 214, 213, 245), (247, 215, 214, 246), (248, 216, 215, 247), (249, 217, 216, 248), (250, 218, 217, 249), (251, 219, 218, 250), (252, 220, 219, 251), (253, 221, 220, 252), (254, 222, 221, 253), (255, 223, 222, 254), (256, 224, 223, 255), (257, 225, 224, 256), (225, 257, 227, 194), (453, 258, 452), (454, 258, 453), (455, 258, 454), (456, 258, 455), (457, 258, 456), (458, 258, 457), (459, 258, 458), (460, 258, 459), (461, 258, 460), (462, 258, 461), (463, 258, 462), (464, 258, 463), (465, 258, 464), (466, 258, 465), (467, 258, 466), (468, 258, 467), (469, 258, 468), (470, 258, 469), (471, 258, 470), (472, 258, 471), (473, 258, 472), (474, 258, 473), (475, 258, 474), (476, 258, 475), (477, 258, 476), (478, 258, 477), (479, 258, 478), (480, 258, 479), (481, 258, 480), (482, 258, 481), (483, 258, 482), (452, 258, 483), (388, 389, 260, 261), (389, 390, 262, 260), (390, 391, 263, 262), (391, 392, 264, 263), (392, 393, 265, 264), (393, 394, 266, 265), (394, 395, 267, 266), (395, 396, 268, 267), (396, 397, 269, 268), (397, 398, 270, 269), (398, 399, 271, 270), (399, 400, 272, 271), (400, 401, 273, 272), (401, 402, 274, 273), (402, 403, 275, 274), (403, 404, 276, 275), (404, 405, 277, 276), (405, 406, 278, 277), (406, 407, 279, 278), (407, 408, 280, 279), (408, 409, 281, 280), (409, 410, 282, 281), (410, 411, 283, 282), (411, 412, 284, 283), (412, 413, 285, 284), (413, 414, 286, 285), (414, 415, 287, 286), (415, 416, 288, 287), (416, 417, 289, 288), (417, 418, 290, 289), (418, 419, 291, 290), (419, 388, 261, 291), (324, 325, 259), (326, 324, 259), (327, 326, 259), (328, 327, 259), (329, 328, 259), (330, 329, 259), (331, 330, 259), (332, 331, 259), (333, 332, 259), (334, 333, 259), (335, 334, 259), (336, 335, 259), (337, 336, 259), (338, 337, 259), (339, 338, 259), (340, 339, 259), (341, 340, 259), (342, 341, 259), (343, 342, 259), (344, 343, 259), (345, 344, 259), (346, 345, 259), (347, 346, 259), (348, 347, 259), (349, 348, 259), (350, 349, 259), (351, 350, 259), (352, 351, 259), (353, 352, 259), (354, 353, 259), (355, 354, 259), (325, 355, 259), (356, 357, 292, 293), (358, 356, 293, 294), (359, 358, 294, 295), (360, 359, 295, 296), (361, 360, 296, 297), (362, 361, 297, 298), (363, 362, 298, 299), (364, 363, 299, 300), (365, 364, 300, 301), (366, 365, 301, 302), (367, 366, 302, 303), (368, 367, 303, 304), (369, 368, 304, 305), (370, 369, 305, 306), (371, 370, 306, 307), (372, 371, 307, 308), (373, 372, 308, 309), (374, 373, 309, 310), (375, 374, 310, 311), (376, 375, 311, 312), (377, 376, 312, 313), (378, 377, 313, 314), (379, 378, 314, 315), (380, 379, 315, 316), (381, 380, 316, 317), (382, 381, 317, 318), (383, 382, 318, 319), (384, 383, 319, 320), (385, 384, 320, 321), (386, 385, 321, 322), (387, 386, 322, 323), (357, 387, 323, 292), (292, 261, 260, 293), (262, 294, 293, 260), (263, 295, 294, 262), (264, 296, 295, 263), (265, 297, 296, 264), (266, 298, 297, 265), (267, 299, 298, 266), (268, 300, 299, 267), (269, 301, 300, 268), (270, 302, 301, 269), (271, 303, 302, 270), (272, 304, 303, 271), (273, 305, 304, 272), (274, 306, 305, 273), (275, 307, 306, 274), (276, 308, 307, 275), (277, 309, 308, 276), (278, 310, 309, 277), (279, 311, 310, 278), (280, 312, 311, 279), (281, 313, 312, 280), (282, 314, 313, 281), (283, 315, 314, 282), (284, 316, 315, 283), (285, 317, 316, 284), (286, 318, 317, 285), (287, 319, 318, 286), (288, 320, 319, 287), (289, 321, 320, 288), (290, 322, 321, 289), (291, 323, 322, 290), (323, 291, 261, 292), (357, 325, 324, 387), (326, 386, 387, 324), (327, 385, 386, 326), (328, 384, 385, 327), (329, 383, 384, 328), (330, 382, 383, 329), (331, 381, 382, 330), (332, 380, 381, 331), (333, 379, 380, 332), (334, 378, 379, 333), (335, 377, 378, 334), (336, 376, 377, 335), (337, 375, 376, 336), (338, 374, 375, 337), (339, 373, 374, 338), (340, 372, 373, 339), (341, 371, 372, 340), (342, 370, 371, 341), (343, 369, 370, 342), (344, 368, 369, 343), (345, 367, 368, 344), (346, 366, 367, 345), (347, 365, 366, 346), (348, 364, 365, 347), (349, 363, 364, 348), (350, 362, 363, 349), (351, 361, 362, 350), (352, 360, 361, 351), (353, 359, 360, 352), (354, 358, 359, 353), (355, 356, 358, 354), (356, 355, 325, 357), (484, 485, 420, 421), (486, 484, 421, 422), (487, 486, 422, 423), (488, 487, 423, 424), (489, 488, 424, 425), (490, 489, 425, 426), (491, 490, 426, 427), (492, 491, 427, 428), (493, 492, 428, 429), (494, 493, 429, 430), (495, 494, 430, 431), (496, 495, 431, 432), (497, 496, 432, 433), (498, 497, 433, 434), (499, 498, 434, 435), (500, 499, 435, 436), (501, 500, 436, 437), (502, 501, 437, 438), (503, 502, 438, 439), (504, 503, 439, 440), (505, 504, 440, 441), (506, 505, 441, 442), (507, 506, 442, 443), (508, 507, 443, 444), (509, 508, 444, 445), (510, 509, 445, 446), (511, 510, 446, 447), (512, 511, 447, 448), (513, 512, 448, 449), (514, 513, 449, 450), (515, 514, 450, 451), (485, 515, 451, 420), (451, 389, 388, 420), (450, 390, 389, 451), (449, 391, 390, 450), (448, 392, 391, 449), (447, 393, 392, 448), (446, 394, 393, 447), (445, 395, 394, 446), (444, 396, 395, 445), (443, 397, 396, 444), (442, 398, 397, 443), (441, 399, 398, 442), (440, 400, 399, 441), (439, 401, 400, 440), (438, 402, 401, 439), (437, 403, 402, 438), (436, 404, 403, 437), (435, 405, 404, 436), (434, 406, 405, 435), (433, 407, 406, 434), (432, 408, 407, 433), (431, 409, 408, 432), (430, 410, 409, 431), (429, 411, 410, 430), (428, 412, 411, 429), (427, 413, 412, 428), (426, 414, 413, 427), (425, 415, 414, 426), (424, 416, 415, 425), (423, 417, 416, 424), (422, 418, 417, 423), (421, 419, 418, 422), (419, 421, 420, 388), (484, 453, 452, 485), (486, 454, 453, 484), (487, 455, 454, 486), (488, 456, 455, 487), (489, 457, 456, 488), (490, 458, 457, 489), (491, 459, 458, 490), (492, 460, 459, 491), (493, 461, 460, 492), (494, 462, 461, 493), (495, 463, 462, 494), (496, 464, 463, 495), (497, 465, 464, 496), (498, 466, 465, 497), (499, 467, 466, 498), (500, 468, 467, 499), (501, 469, 468, 500), (502, 470, 469, 501), (503, 471, 470, 502), (504, 472, 471, 503), (505, 473, 472, 504), (506, 474, 473, 505), (507, 475, 474, 506), (508, 476, 475, 507), (509, 477, 476, 508), (510, 478, 477, 509), (511, 479, 478, 510), (512, 480, 479, 511), (513, 481, 480, 512), (514, 482, 481, 513), (515, 483, 482, 514), (483, 515, 485, 452), (679, 630, 621), (683, 632, 623), (677, 651, 629), (624, 529, 566), (627, 531, 609), (697, 700, 628), (703, 701, 702), (780, 825, 824), (782, 817, 816), (792, 782, 793), (701, 630, 805), (704, 632, 811), (633, 707, 807), (708, 634, 715), (635, 711, 774), (712, 636, 719), (716, 637, 723), (720, 638, 727), (724, 639, 731), (728, 640, 735), (732, 641, 739), (736, 642, 743), (740, 643, 747), (744, 644, 819), (750, 645, 753), (646, 749, 778), (754, 647, 757), (758, 648, 761), (762, 649, 765), (766, 650, 771), (768, 651, 827), (653, 702, 804), (655, 705, 810), (772, 656, 815), (657, 775, 710), (658, 709, 714), (659, 713, 718), (660, 717, 722), (661, 721, 726), (662, 725, 730), (663, 729, 734), (664, 733, 738), (665, 737, 742), (666, 741, 746), (667, 745, 818), (770, 668, 767), (669, 769, 826), (764, 670, 763), (760, 671, 759), (756, 672, 755), (752, 673, 751), (748, 674, 779), (776, 675, 823), (679, 781, 802), (784, 684, 825), (689, 795, 806), (796, 690, 809), (691, 799, 820), (693, 777, 822), (865, 830, 870), (831, 864, 903), (867, 832, 874), (871, 833, 878), (875, 834, 882), (879, 835, 886), (883, 836, 890), (887, 837, 894), (891, 838, 896), (842, 866, 869), (843, 868, 873), (844, 872, 877), (845, 876, 881), (846, 880, 885), (893, 850, 888), (889, 851, 884), (907, 854, 908), (990, 940, 989), (989, 938, 991), (940, 938, 989), (916, 965, 964), (983, 990, 984), (991, 990, 989), (945, 919, 988), (921, 949, 952), (922, 951, 956), (923, 955, 960), (925, 963, 968), (926, 967, 972), (950, 929, 957), (954, 930, 961), (932, 973, 966), (962, 933, 969), (983, 940, 990), (974, 943, 986), (984, 944, 939), (633, 695, 699), (633, 699, 622), (786, 800, 787), (944, 984, 991), (984, 990, 991), (959, 964, 924), (941, 940, 983), (979, 937, 977), (939, 944, 655), (896, 899, 898), (703, 631, 630), (703, 630, 701), (699, 680, 622), (938, 861, 856), (991, 938, 857), (938, 856, 857), (840, 666, 667), (838, 837, 663), (832, 830, 658), (828, 829, 654), (644, 643, 626), (641, 640, 572), (642, 641, 572, 573), (643, 642, 573, 574), (626, 643, 574, 575), (658, 830, 831, 657), (839, 838, 663, 664), (897, 839, 664, 665), (844, 928, 927, 843), (845, 929, 928, 844), (846, 930, 929, 845), (849, 916, 851, 850), (644, 626, 618, 681), (932, 847, 941, 931), (622, 680, 681, 618), (775, 657, 831, 656), (656, 772, 774, 775), (635, 774, 772, 773), (781, 789, 791, 788), (783, 797, 799, 796), (703, 652, 685, 801), (803, 788, 687, 686), (812, 687, 788, 791), (813, 790, 678, 696), (821, 798, 700, 697), (787, 800, 801, 685), (653, 858, 917, 652), (944, 828, 654, 655), (839, 897, 847, 899), (858, 910, 906), (892, 895, 848, 849), (905, 910, 858, 853), (931, 977, 971, 970), (979, 977, 931, 978), (984, 982, 941, 983), (927, 928, 953, 948), (982, 978, 931, 941), (971, 977, 937, 936), (975, 976, 943, 974), (902, 906, 910, 905), (840, 897, 665, 666), (841, 842, 843, 927), (980, 915, 943, 976), (943, 915, 862, 859), (862, 858, 906, 859), (859, 906, 841, 927), (932, 933, 848, 847), (848, 898, 899, 847), (941, 847, 860, 940), (848, 895, 896, 898), (958, 916, 964, 959), (849, 848, 933, 916), (851, 916, 930, 846), (860, 861, 938, 940), (911, 907, 861, 912), (907, 908, 856, 861), (975, 934, 980, 976), (982, 937, 979, 978), (927, 946, 987, 942), (985, 935, 974, 986), (847, 901, 913, 860), (854, 907, 911, 855), (853, 852, 902, 905), (906, 904, 863, 841), (829, 828, 857, 909), (696, 678, 617, 625), (800, 631, 703, 801), (806, 706, 654, 689), (679, 678, 789, 781), (682, 783, 808, 683), (785, 784, 825, 780), (781, 788, 803, 802), (633, 807, 794, 695), (800, 786, 694, 631), (783, 796, 809, 808), (680, 782, 816, 681), (676, 780, 824, 677), (688, 817, 782, 792), (528, 616, 629, 604), (530, 618, 626, 575), (973, 972, 967, 966), (969, 968, 963, 962), (954, 961, 960, 955), (950, 957, 956, 951), (948, 953, 952, 949), (987, 946, 945, 988), (943, 942, 987, 986), (969, 933, 932, 966), (971, 936, 926, 972), (985, 988, 919, 935), (984, 939, 937, 982), (934, 918, 981, 980), (980, 981, 917, 915), (935, 934, 975, 974), (965, 916, 933, 962), (973, 932, 931, 970), (916, 958, 961, 930), (954, 957, 929, 930), (950, 953, 928, 929), (967, 926, 925, 968), (963, 925, 924, 964), (924, 923, 960, 959), (923, 922, 956, 955), (922, 921, 952, 951), (921, 920, 947, 949), (947, 920, 919, 945), (988, 985, 986, 987), (972, 973, 970, 971), (968, 969, 966, 967), (964, 965, 962, 963), (961, 958, 959, 960), (957, 954, 955, 956), (953, 950, 951, 952), (927, 948, 949, 947), (947, 945, 946, 927), (901, 900, 914, 913), (892, 891, 896, 895), (888, 887, 894, 893), (889, 884, 883, 890), (885, 880, 879, 886), (881, 876, 875, 882), (877, 872, 871, 878), (873, 868, 867, 874), (869, 866, 865, 870), (863, 904, 903, 864), (860, 913, 912, 861), (911, 914, 840, 855), (902, 852, 831, 903), (854, 829, 909, 908), (908, 909, 857, 856), (851, 846, 885, 884), (889, 888, 850, 851), (850, 893, 892, 849), (846, 845, 881, 880), (845, 844, 877, 876), (844, 843, 873, 872), (843, 842, 869, 868), (842, 841, 863, 866), (899, 896, 838, 839), (838, 891, 894, 837), (837, 887, 890, 836), (836, 883, 886, 835), (879, 882, 834, 835), (875, 878, 833, 834), (871, 874, 832, 833), (867, 870, 830, 832), (831, 830, 865, 864), (944, 991, 857, 828), (914, 911, 912, 913), (903, 904, 906, 902), (847, 897, 900, 901), (893, 894, 891, 892), (889, 890, 887, 888), (886, 883, 884, 885), (882, 879, 880, 881), (878, 875, 876, 877), (874, 871, 872, 873), (870, 867, 868, 869), (866, 863, 864, 865), (700, 797, 783, 682), (699, 793, 782, 680), (785, 780, 676, 698), (821, 820, 799, 798), (794, 807, 806, 795), (790, 813, 812, 791), (822, 777, 776, 823), (814, 773, 772, 815), (826, 769, 768, 827), (767, 766, 771, 770), (763, 762, 765, 764), (759, 758, 761, 760), (756, 755, 754, 757), (752, 751, 750, 753), (748, 779, 778, 749), (818, 745, 744, 819), (741, 740, 747, 746), (737, 736, 743, 742), (733, 732, 739, 738), (729, 728, 735, 734), (725, 724, 731, 730), (721, 720, 727, 726), (717, 716, 723, 722), (718, 713, 712, 719), (710, 775, 774, 711), (714, 709, 708, 715), (706, 806, 807, 707), (705, 704, 811, 810), (702, 701, 805, 804), (695, 794, 793, 699), (786, 785, 698, 694), (820, 823, 675, 691), (684, 669, 826, 825), (688, 667, 818, 817), (812, 815, 656, 687), (809, 690, 655, 810), (803, 686, 653, 804), (824, 827, 651, 677), (821, 697, 693, 822), (816, 819, 644, 681), (813, 696, 692, 814), (683, 808, 811, 632), (679, 802, 805, 630), (693, 646, 778, 777), (691, 690, 796, 799), (689, 688, 792, 795), (787, 685, 684, 784), (776, 779, 674, 675), (748, 751, 673, 674), (752, 755, 672, 673), (756, 759, 671, 672), (671, 760, 763, 670), (670, 764, 767, 668), (769, 669, 668, 770), (745, 667, 666, 746), (741, 666, 665, 742), (737, 665, 664, 738), (733, 664, 663, 734), (729, 663, 662, 730), (725, 662, 661, 726), (721, 661, 660, 722), (660, 659, 718, 717), (659, 658, 714, 713), (658, 657, 710, 709), (655, 654, 706, 705), (702, 653, 652, 703), (651, 768, 771, 650), (650, 766, 765, 649), (649, 762, 761, 648), (758, 757, 647, 648), (754, 753, 645, 647), (646, 645, 750, 749), (644, 744, 747, 643), (643, 740, 743, 642), (642, 736, 739, 641), (641, 732, 735, 640), (640, 728, 731, 639), (639, 724, 727, 638), (638, 720, 723, 637), (637, 716, 719, 636), (712, 715, 634, 636), (635, 634, 708, 711), (707, 633, 632, 704), (700, 682, 619, 628), (698, 676, 616, 620), (827, 824, 825, 826), (823, 820, 821, 822), (819, 816, 817, 818), (815, 812, 813, 814), (810, 811, 808, 809), (804, 805, 802, 803), (794, 795, 792, 793), (787, 784, 785, 786), (779, 776, 777, 778), (770, 771, 768, 769), (766, 767, 764, 765), (762, 763, 760, 761), (759, 756, 757, 758), (755, 752, 753, 754), (751, 748, 749, 750), (746, 747, 744, 745), (742, 743, 740, 741), (738, 739, 736, 737), (734, 735, 732, 733), (730, 731, 728, 729), (726, 727, 724, 725), (722, 723, 720, 721), (718, 719, 716, 717), (715, 712, 713, 714), (711, 708, 709, 710), (707, 704, 705, 706), (623, 622, 618, 619), (936, 691, 675, 926), (935, 919, 669, 684), (855, 840, 667, 688), (852, 687, 656, 831), (829, 854, 689, 654), (939, 655, 690, 937), (918, 934, 685, 652), (858, 653, 686, 853), (693, 697, 628, 627), (692, 696, 625, 624), (646, 693, 627, 609), (635, 692, 624, 566), (619, 618, 530, 531), (617, 616, 528, 529), (937, 690, 691, 936), (854, 855, 688, 689), (853, 686, 687, 852), (935, 684, 685, 934), (683, 623, 619, 682), (679, 621, 617, 678), (677, 629, 616, 676), (925, 926, 675, 674), (924, 925, 674, 673), (923, 924, 673, 672), (923, 672, 671, 922), (922, 671, 670, 921), (921, 670, 668, 920), (920, 668, 669, 919), (836, 662, 663, 837), (835, 661, 662, 836), (834, 660, 661, 835), (834, 833, 659, 660), (833, 832, 658, 659), (651, 650, 604, 629), (649, 605, 604, 650), (648, 606, 605, 649), (647, 607, 606, 648), (647, 645, 608, 607), (645, 646, 609, 608), (627, 628, 619, 531), (532, 528, 604, 610), (610, 604, 605, 611), (611, 605, 606, 612), (612, 606, 607, 613), (614, 613, 607, 608), (615, 614, 608, 609), (533, 615, 609, 531), (520, 525, 603, 592), (592, 603, 602, 593), (593, 602, 601, 594), (594, 601, 600, 595), (596, 595, 600, 599), (597, 596, 599, 598), (521, 597, 598, 524), (615, 533, 524, 598), (614, 615, 598, 599), (613, 614, 599, 600), (613, 600, 601, 612), (612, 601, 602, 611), (611, 602, 603, 610), (610, 603, 525, 532), (516, 520, 592, 586), (586, 592, 593, 587), (587, 593, 594, 588), (588, 594, 595, 589), (589, 595, 596, 590), (590, 596, 597, 591), (591, 597, 521, 517), (639, 571, 572, 640), (638, 570, 571, 639), (637, 569, 570, 638), (636, 568, 569, 637), (636, 634, 567, 568), (634, 635, 566, 567), (624, 625, 617, 529), (566, 529, 535, 585), (567, 566, 585, 584), (568, 567, 584, 583), (569, 568, 583, 582), (569, 582, 581, 570), (570, 581, 580, 571), (571, 580, 579, 572), (572, 579, 578, 573), (573, 578, 577, 574), (574, 577, 576, 575), (575, 576, 534, 530), (522, 526, 556, 546), (546, 556, 557, 547), (547, 557, 558, 548), (548, 558, 559, 549), (549, 559, 560, 550), (550, 560, 561, 551), (551, 561, 562, 552), (553, 552, 562, 563), (554, 553, 563, 564), (555, 554, 564, 565), (523, 555, 565, 527), (585, 535, 527, 565), (584, 585, 565, 564), (583, 584, 564, 563), (582, 583, 563, 562), (582, 562, 561, 581), (581, 561, 560, 580), (580, 560, 559, 579), (579, 559, 558, 578), (578, 558, 557, 577), (577, 557, 556, 576), (576, 556, 526, 534), (523, 519, 545, 555), (555, 545, 544, 554), (554, 544, 543, 553), (553, 543, 542, 552), (552, 542, 541, 551), (551, 541, 540, 550), (550, 540, 539, 549), (549, 539, 538, 548), (548, 538, 537, 547), (547, 537, 536, 546), (546, 536, 518, 522), (633, 622, 623, 632), (630, 631, 620, 621), (531, 530, 534, 533), (529, 528, 532, 535), (527, 525, 520, 523), (522, 521, 524, 526), (532, 525, 527, 535), (533, 534, 526, 524), (520, 516, 519, 523), (522, 518, 517, 521), (678, 790, 791, 789), (700, 798, 799, 797), (814, 692, 635, 773), (927, 942, 943, 859), (981, 918, 652, 917), (915, 917, 858, 862), (694, 698, 620, 631), (897, 840, 914, 900), (621, 620, 616, 617)])
me_basine.materials.append(mat_ceramic)
me_basine.use_remesh_preserve_volume = False
me_basine.use_remesh_preserve_attributes = False
me_basine.use_mirror_vertex_groups = False
me_basine.update()

# ---- objects
ob_basine = bpy.data.objects.new('basine', me_basine)

# ---- transforms, parenting, visibility, modifiers, constraints
ob_basine.location = (0.2105, -0.3636, 0.2803)
ob_basine.scale = (1.0, -1.0, 1.0)
ob_basine.lock_rotations_4d = False
ob_basine.empty_display_type = 'ARROWS'
ob_basine.lineart.crease_threshold = 0.0

# ---- collection membership
col_collection_13.objects.link(ob_basine)

# ---- scene / render settings (as saved in the file)
scene.frame_start = 1; scene.frame_end = 250; scene.frame_set(1)
scene.render.engine = 'BLENDER_EEVEE_NEXT'
scene.render.image_settings.file_format = 'JPEG'
scene.render.image_settings.color_mode = 'RGB'
scene.render.image_settings.compression = 90
scene.render.resolution_x = 800
scene.render.resolution_y = 600
scene.render.pixel_aspect_x = 100.0
scene.render.pixel_aspect_y = 100.0
scene.render.fps = 25
scene.render.dither_intensity = 0.0
scene.render.use_compositing = False
scene.render.use_sequencer = False
scene.render.bake_margin = 2
scene.render.bake_bias = 0.0
scene.render.use_stamp_time = False
scene.render.use_stamp_date = False
scene.render.use_stamp_frame = False
scene.render.use_stamp_camera = False
scene.render.use_stamp_scene = False
scene.render.use_stamp_filename = False
scene.render.use_stamp_render_time = False
scene.render.stamp_font_size = 0
scene.cycles.use_denoising = False
scene.cycles.samples = 10
scene.cycles.sampling_pattern = 'TABULATED_SOBOL'
scene.cycles.light_sampling_threshold = 0.0
scene.cycles.use_adaptive_sampling = False
scene.cycles.use_light_tree = False
scene.cycles.blur_glossy = 0.0
scene.cycles.volume_bounces = 1
scene.cycles.pixel_filter_type = 'GAUSSIAN'
scene.cycles.sample_clamp_indirect = 0.0
scene.view_settings.view_transform = 'Raw'
bpy.context.view_layer.update()

# ---- added for rendering (the .blend has no active camera): camera
cam_auto = bpy.data.cameras.new('AutoCamera')
cam_auto.lens = 50.0
cam_auto.sensor_width = 36.0
cam_auto.clip_end = 1000.0
ob_auto_camera = bpy.data.objects.new('AutoCamera', cam_auto)
scene.collection.objects.link(ob_auto_camera)
ob_auto_camera.location = (2.3831, -2.97072, 2.01837)
ob_auto_camera.rotation_euler = (1.09748, -7.21219e-08, 0.694738)
scene.camera = ob_auto_camera
bpy.context.view_layer.update()
